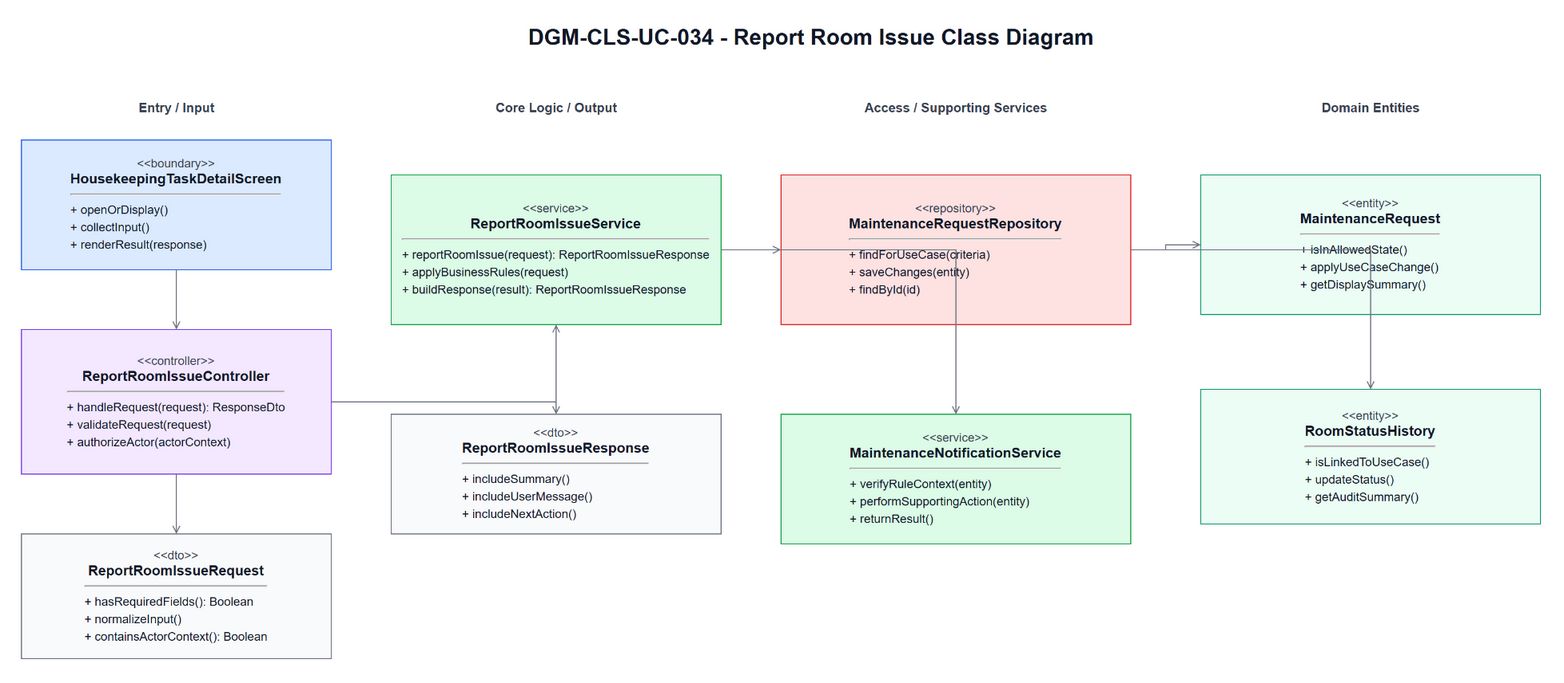

The diagram above was exported from draw.io. Its source (the exported page's mxGraphModel, read from the mxfile embedded in the PNG):
<mxGraphModel dx="1700" dy="980" grid="1" gridSize="10" guides="1" tooltips="1" connect="1" arrows="1" fold="1" page="1" pageScale="1" pageWidth="1700" pageHeight="980" math="0" shadow="0">
  <root>
    <mxCell id="0" />
    <mxCell id="1" parent="0" />
    <mxCell id="title" parent="1" value="DGM-CLS-UC-034 - Report Room Issue Class Diagram" style="text;html=1;strokeColor=none;fillColor=none;align=center;verticalAlign=middle;fontStyle=1;fontSize=22;fontColor=#111827" vertex="1">
      <mxGeometry x="420" y="25" width="860" height="34" as="geometry" />
    </mxCell>
    <mxCell id="h0" parent="1" value="Entry / Input" style="text;html=1;strokeColor=none;fillColor=none;align=center;verticalAlign=middle;fontStyle=1;fontSize=13;fontColor=#374151" vertex="1">
      <mxGeometry x="60" y="100" width="310" height="26" as="geometry" />
    </mxCell>
    <mxCell id="h1" parent="1" value="Core Logic / Output" style="text;html=1;strokeColor=none;fillColor=none;align=center;verticalAlign=middle;fontStyle=1;fontSize=13;fontColor=#374151" vertex="1">
      <mxGeometry x="430" y="100" width="330" height="26" as="geometry" />
    </mxCell>
    <mxCell id="h2" parent="1" value="Access / Supporting Services" style="text;html=1;strokeColor=none;fillColor=none;align=center;verticalAlign=middle;fontStyle=1;fontSize=13;fontColor=#374151" vertex="1">
      <mxGeometry x="820" y="100" width="350" height="26" as="geometry" />
    </mxCell>
    <mxCell id="h3" parent="1" value="Domain Entities" style="text;html=1;strokeColor=none;fillColor=none;align=center;verticalAlign=middle;fontStyle=1;fontSize=13;fontColor=#374151" vertex="1">
      <mxGeometry x="1240" y="100" width="340" height="26" as="geometry" />
    </mxCell>
    <mxCell id="boundary" parent="1" value="&lt;div style=&quot;font-size:12px;color:#374151;&quot;&gt;&amp;lt;&amp;lt;boundary&amp;gt;&amp;gt;&lt;/div&gt;&lt;div style=&quot;font-size:14px;font-weight:bold;&quot;&gt;HousekeepingTaskDetailScreen&lt;/div&gt;&lt;hr&gt;&lt;div align=&quot;left&quot; style=&quot;font-size:12px;line-height:1.45;&quot;&gt;+ openOrDisplay()&lt;br&gt;+ collectInput()&lt;br&gt;+ renderResult(response)&lt;/div&gt;" style="rounded=0;whiteSpace=wrap;html=1;fillColor=#DBEAFE;strokeColor=#2563EB;fontColor=#111827;spacing=10" vertex="1">
      <mxGeometry x="60" y="145" width="310" height="130" as="geometry" />
    </mxCell>
    <mxCell id="controller" parent="1" value="&lt;div style=&quot;font-size:12px;color:#374151;&quot;&gt;&amp;lt;&amp;lt;controller&amp;gt;&amp;gt;&lt;/div&gt;&lt;div style=&quot;font-size:14px;font-weight:bold;&quot;&gt;ReportRoomIssueController&lt;/div&gt;&lt;hr&gt;&lt;div align=&quot;left&quot; style=&quot;font-size:12px;line-height:1.45;&quot;&gt;+ handleRequest(request): ResponseDto&lt;br&gt;+ validateRequest(request)&lt;br&gt;+ authorizeActor(actorContext)&lt;/div&gt;" style="rounded=0;whiteSpace=wrap;html=1;fillColor=#F3E8FF;strokeColor=#7C3AED;fontColor=#111827;spacing=10" vertex="1">
      <mxGeometry x="60" y="335" width="310" height="145" as="geometry" />
    </mxCell>
    <mxCell id="request" parent="1" value="&lt;div style=&quot;font-size:12px;color:#374151;&quot;&gt;&amp;lt;&amp;lt;dto&amp;gt;&amp;gt;&lt;/div&gt;&lt;div style=&quot;font-size:14px;font-weight:bold;&quot;&gt;ReportRoomIssueRequest&lt;/div&gt;&lt;hr&gt;&lt;div align=&quot;left&quot; style=&quot;font-size:12px;line-height:1.45;&quot;&gt;+ hasRequiredFields(): Boolean&lt;br&gt;+ normalizeInput()&lt;br&gt;+ containsActorContext(): Boolean&lt;/div&gt;" style="rounded=0;whiteSpace=wrap;html=1;fillColor=#F9FAFB;strokeColor=#6B7280;fontColor=#111827;spacing=10" vertex="1">
      <mxGeometry x="60" y="540" width="310" height="125" as="geometry" />
    </mxCell>
    <mxCell id="service" parent="1" value="&lt;div style=&quot;font-size:12px;color:#374151;&quot;&gt;&amp;lt;&amp;lt;service&amp;gt;&amp;gt;&lt;/div&gt;&lt;div style=&quot;font-size:14px;font-weight:bold;&quot;&gt;ReportRoomIssueService&lt;/div&gt;&lt;hr&gt;&lt;div align=&quot;left&quot; style=&quot;font-size:12px;line-height:1.45;&quot;&gt;+ reportRoomIssue(request): ReportRoomIssueResponse&lt;br&gt;+ applyBusinessRules(request)&lt;br&gt;+ buildResponse(result): ReportRoomIssueResponse&lt;/div&gt;" style="rounded=0;whiteSpace=wrap;html=1;fillColor=#DCFCE7;strokeColor=#16A34A;fontColor=#111827;spacing=10" vertex="1">
      <mxGeometry x="430" y="180" width="330" height="150" as="geometry" />
    </mxCell>
    <mxCell id="response" parent="1" value="&lt;div style=&quot;font-size:12px;color:#374151;&quot;&gt;&amp;lt;&amp;lt;dto&amp;gt;&amp;gt;&lt;/div&gt;&lt;div style=&quot;font-size:14px;font-weight:bold;&quot;&gt;ReportRoomIssueResponse&lt;/div&gt;&lt;hr&gt;&lt;div align=&quot;left&quot; style=&quot;font-size:12px;line-height:1.45;&quot;&gt;+ includeSummary()&lt;br&gt;+ includeUserMessage()&lt;br&gt;+ includeNextAction()&lt;/div&gt;" style="rounded=0;whiteSpace=wrap;html=1;fillColor=#F9FAFB;strokeColor=#6B7280;fontColor=#111827;spacing=10" vertex="1">
      <mxGeometry x="430" y="420" width="330" height="120" as="geometry" />
    </mxCell>
    <mxCell id="repository" parent="1" value="&lt;div style=&quot;font-size:12px;color:#374151;&quot;&gt;&amp;lt;&amp;lt;repository&amp;gt;&amp;gt;&lt;/div&gt;&lt;div style=&quot;font-size:14px;font-weight:bold;&quot;&gt;MaintenanceRequestRepository&lt;/div&gt;&lt;hr&gt;&lt;div align=&quot;left&quot; style=&quot;font-size:12px;line-height:1.45;&quot;&gt;+ findForUseCase(criteria)&lt;br&gt;+ saveChanges(entity)&lt;br&gt;+ findById(id)&lt;/div&gt;" style="rounded=0;whiteSpace=wrap;html=1;fillColor=#FEE2E2;strokeColor=#DC2626;fontColor=#111827;spacing=10" vertex="1">
      <mxGeometry x="820" y="180" width="350" height="150" as="geometry" />
    </mxCell>
    <mxCell id="support" parent="1" value="&lt;div style=&quot;font-size:12px;color:#374151;&quot;&gt;&amp;lt;&amp;lt;service&amp;gt;&amp;gt;&lt;/div&gt;&lt;div style=&quot;font-size:14px;font-weight:bold;&quot;&gt;MaintenanceNotificationService&lt;/div&gt;&lt;hr&gt;&lt;div align=&quot;left&quot; style=&quot;font-size:12px;line-height:1.45;&quot;&gt;+ verifyRuleContext(entity)&lt;br&gt;+ performSupportingAction(entity)&lt;br&gt;+ returnResult()&lt;/div&gt;" style="rounded=0;whiteSpace=wrap;html=1;fillColor=#DCFCE7;strokeColor=#16A34A;fontColor=#111827;spacing=10" vertex="1">
      <mxGeometry x="820" y="420" width="350" height="130" as="geometry" />
    </mxCell>
    <mxCell id="entity1" parent="1" value="&lt;div style=&quot;font-size:12px;color:#374151;&quot;&gt;&amp;lt;&amp;lt;entity&amp;gt;&amp;gt;&lt;/div&gt;&lt;div style=&quot;font-size:14px;font-weight:bold;&quot;&gt;MaintenanceRequest&lt;/div&gt;&lt;hr&gt;&lt;div align=&quot;left&quot; style=&quot;font-size:12px;line-height:1.45;&quot;&gt;+ isInAllowedState()&lt;br&gt;+ applyUseCaseChange()&lt;br&gt;+ getDisplaySummary()&lt;/div&gt;" style="rounded=0;whiteSpace=wrap;html=1;fillColor=#ECFDF5;strokeColor=#059669;fontColor=#111827;spacing=10" vertex="1">
      <mxGeometry x="1240" y="180" width="340" height="140" as="geometry" />
    </mxCell>
    <mxCell id="entity2" parent="1" value="&lt;div style=&quot;font-size:12px;color:#374151;&quot;&gt;&amp;lt;&amp;lt;entity&amp;gt;&amp;gt;&lt;/div&gt;&lt;div style=&quot;font-size:14px;font-weight:bold;&quot;&gt;RoomStatusHistory&lt;/div&gt;&lt;hr&gt;&lt;div align=&quot;left&quot; style=&quot;font-size:12px;line-height:1.45;&quot;&gt;+ isLinkedToUseCase()&lt;br&gt;+ updateStatus()&lt;br&gt;+ getAuditSummary()&lt;/div&gt;" style="rounded=0;whiteSpace=wrap;html=1;fillColor=#ECFDF5;strokeColor=#059669;fontColor=#111827;spacing=10" vertex="1">
      <mxGeometry x="1240" y="395" width="340" height="135" as="geometry" />
    </mxCell>
    <mxCell id="e1" parent="1" style="edgeStyle=orthogonalEdgeStyle;rounded=0;html=1;endArrow=open;strokeColor=#6B7280;fontSize=11;labelBackgroundColor=#FFFFFF" edge="1" source="boundary" target="controller">
      <mxGeometry relative="1" as="geometry" />
    </mxCell>
    <mxCell id="e2" parent="1" style="edgeStyle=orthogonalEdgeStyle;rounded=0;html=1;endArrow=open;strokeColor=#6B7280;fontSize=11;labelBackgroundColor=#FFFFFF" edge="1" source="controller" target="request">
      <mxGeometry relative="1" as="geometry" />
    </mxCell>
    <mxCell id="e3" parent="1" style="edgeStyle=orthogonalEdgeStyle;rounded=0;html=1;endArrow=open;strokeColor=#6B7280;fontSize=11;labelBackgroundColor=#FFFFFF" edge="1" source="controller" target="service">
      <mxGeometry relative="1" as="geometry" />
    </mxCell>
    <mxCell id="e4" parent="1" style="edgeStyle=orthogonalEdgeStyle;rounded=0;html=1;endArrow=open;strokeColor=#6B7280;fontSize=11;labelBackgroundColor=#FFFFFF" edge="1" source="service" target="response">
      <mxGeometry relative="1" as="geometry" />
    </mxCell>
    <mxCell id="e5" parent="1" style="edgeStyle=orthogonalEdgeStyle;rounded=0;html=1;endArrow=open;strokeColor=#6B7280;fontSize=11;labelBackgroundColor=#FFFFFF" edge="1" source="service" target="repository">
      <mxGeometry relative="1" as="geometry" />
    </mxCell>
    <mxCell id="e6" parent="1" style="edgeStyle=orthogonalEdgeStyle;rounded=0;html=1;endArrow=open;strokeColor=#6B7280;fontSize=11;labelBackgroundColor=#FFFFFF" edge="1" source="service" target="support">
      <mxGeometry relative="1" as="geometry" />
    </mxCell>
    <mxCell id="e7" parent="1" style="edgeStyle=orthogonalEdgeStyle;rounded=0;html=1;endArrow=open;strokeColor=#6B7280;fontSize=11;labelBackgroundColor=#FFFFFF" edge="1" source="repository" target="entity1">
      <mxGeometry relative="1" as="geometry" />
    </mxCell>
    <mxCell id="e8" parent="1" style="edgeStyle=orthogonalEdgeStyle;rounded=0;html=1;endArrow=open;strokeColor=#6B7280;fontSize=11;labelBackgroundColor=#FFFFFF" edge="1" source="repository" target="entity2">
      <mxGeometry relative="1" as="geometry" />
    </mxCell>
  </root>
</mxGraphModel>